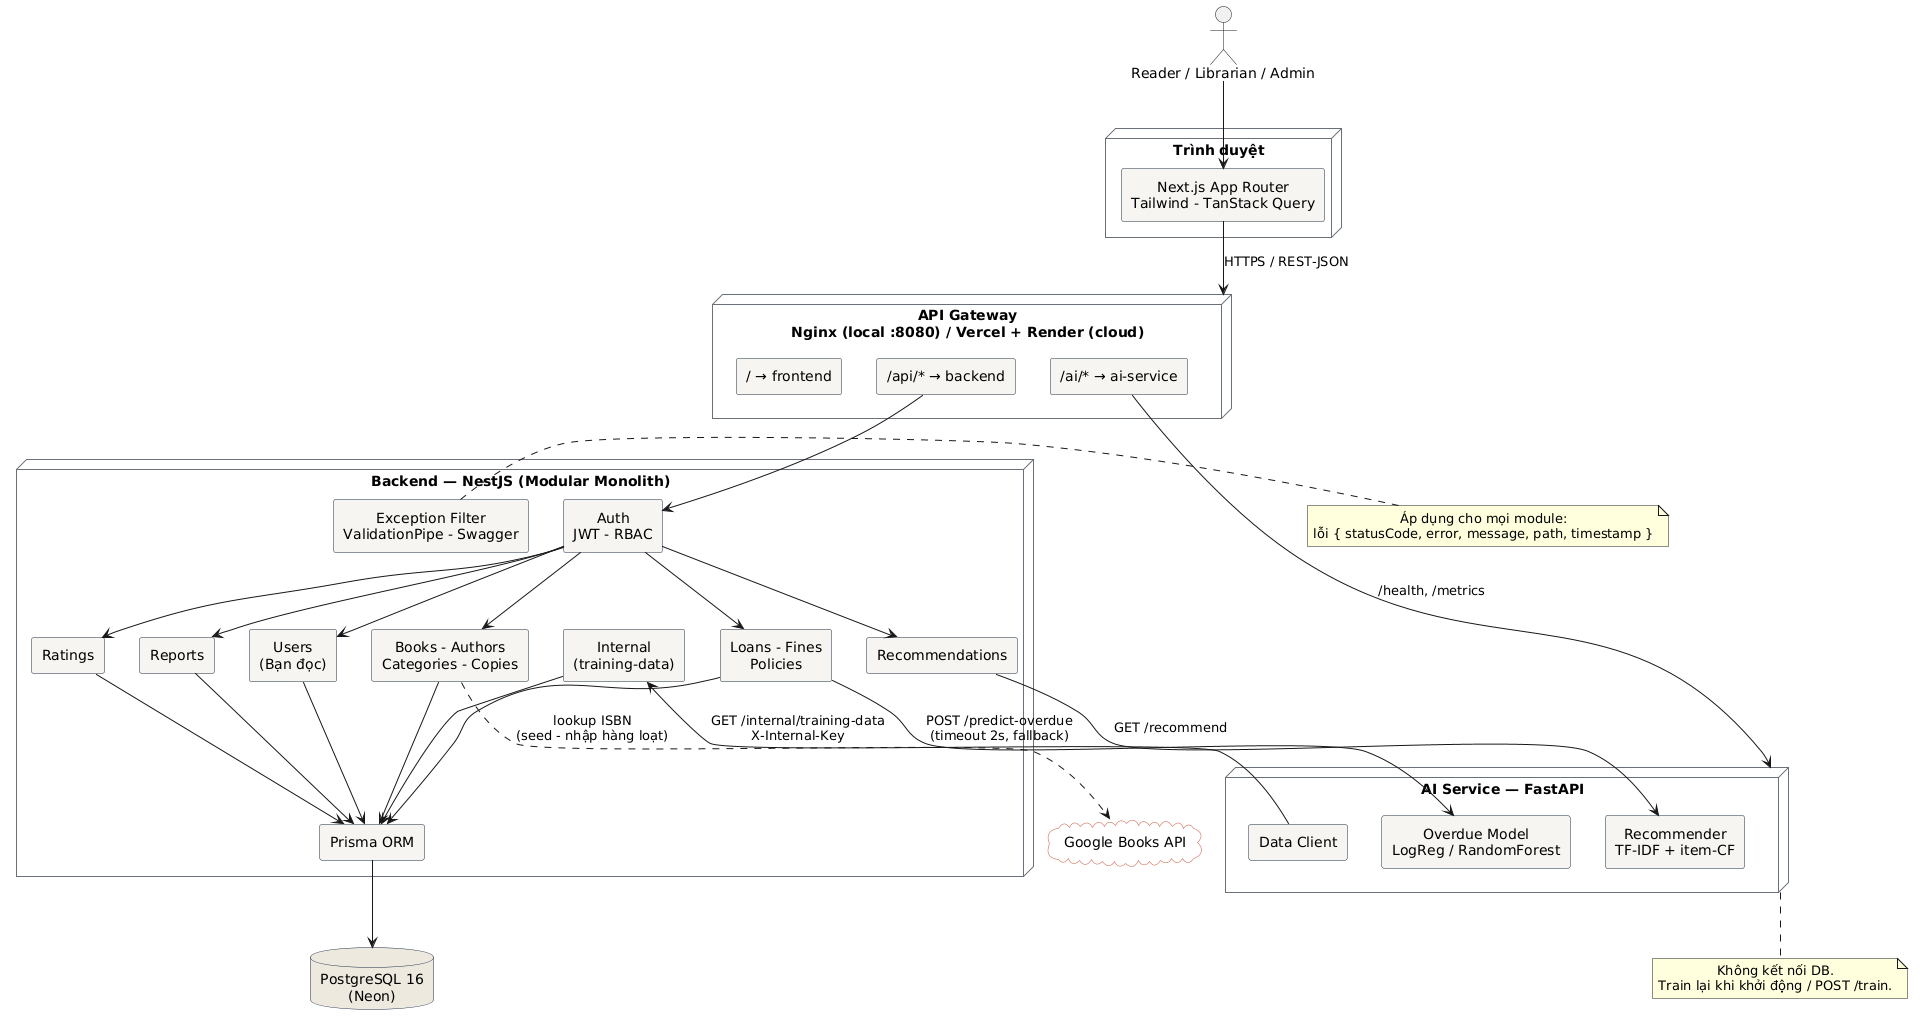

The diagram above was rendered by PlantUML. Its source (embedded in the PNG):
@startuml architecture
' Sơ đồ kiến trúc hệ thống — API Gateway, Services, Database, tích hợp ngoài (checklist LAB 2)
skinparam componentStyle rectangle
skinparam defaultTextAlignment center
skinparam component {
  BackgroundColor #F7F5F0
  BorderColor #1B2A41
}
skinparam database {
  BackgroundColor #ECE8DF
  BorderColor #1B2A41
}
skinparam cloud {
  BackgroundColor #FFFFFF
  BorderColor #C8553D
}
skinparam node {
  BackgroundColor #FFFFFF
  BorderColor #6A7179
}

actor "Reader / Librarian / Admin" as User

node "Trình duyệt" {
  [Next.js App Router\nTailwind - TanStack Query] as FE
}

node "API Gateway\nNginx (local :8080) / Vercel + Render (cloud)" as GW {
  [/ → frontend] as R1
  [/api/* → backend] as R2
  [/ai/* → ai-service] as R3
}

node "Backend — NestJS (Modular Monolith)" as BE {
  [Auth\nJWT - RBAC] as Auth
  [Books - Authors\nCategories - Copies] as Books
  [Users\n(Bạn đọc)] as Users
  [Loans - Fines\nPolicies] as Loans
  [Ratings] as Ratings
  [Reports] as Reports
  [Recommendations] as Rec
  [Internal\n(training-data)] as Internal
  [Prisma ORM] as Prisma
  [Exception Filter\nValidationPipe - Swagger] as Cross
}

node "AI Service — FastAPI" as AI {
  [Recommender\nTF-IDF + item-CF] as Recm
  [Overdue Model\nLogReg / RandomForest] as Ovd
  [Data Client] as DC
}

database "PostgreSQL 16\n(Neon)" as DB
cloud "Google Books API" as GB

User --> FE
FE --> GW : HTTPS / REST-JSON
R2 --> Auth
R3 --> AI : /health, /metrics
Auth --> Books
Auth --> Users
Auth --> Loans
Auth --> Ratings
Auth --> Reports
Auth --> Rec
Rec --> Recm : GET /recommend
Loans --> Ovd : POST /predict-overdue\n(timeout 2s, fallback)
DC --> Internal : GET /internal/training-data\nX-Internal-Key
Books --> Prisma
Users --> Prisma
Loans --> Prisma
Ratings --> Prisma
Reports --> Prisma
Internal --> Prisma
Prisma --> DB
Books ..> GB : lookup ISBN\n(seed - nhập hàng loạt)

note bottom of AI
  Không kết nối DB.
  Train lại khi khởi động / POST /train.
end note
note right of Cross
  Áp dụng cho mọi module:
  lỗi { statusCode, error, message, path, timestamp }
end note
@enduml